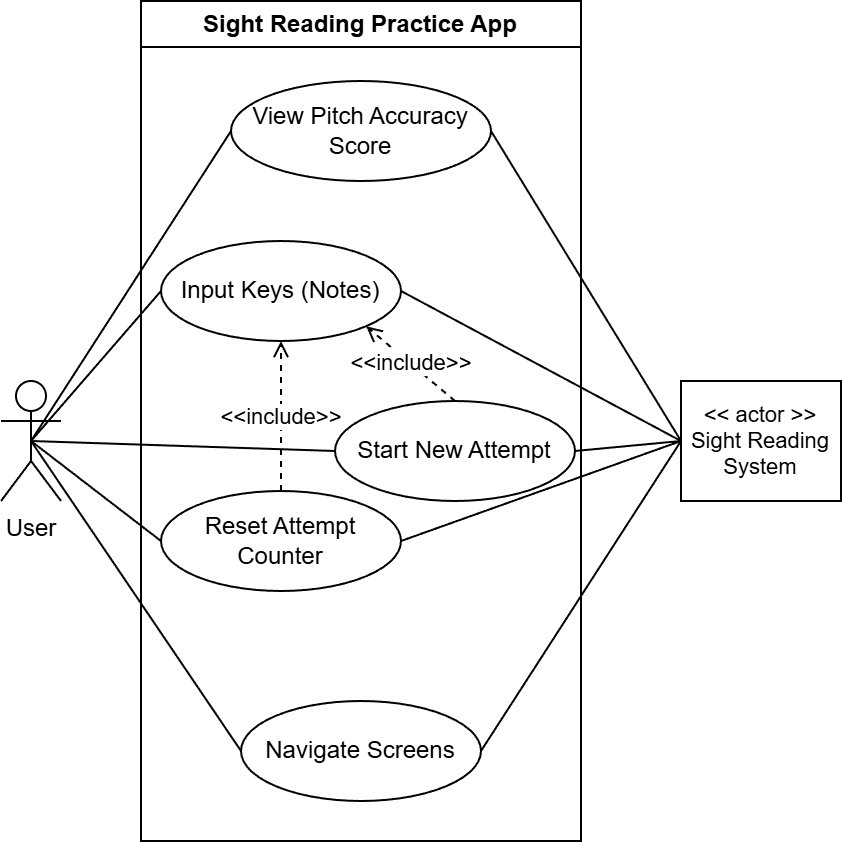

The diagram above was exported from draw.io. Its source (the exported page's mxGraphModel, read from the mxfile embedded in the PNG):
<mxGraphModel dx="983" dy="545" grid="0" gridSize="10" guides="1" tooltips="1" connect="1" arrows="1" fold="1" page="1" pageScale="1" pageWidth="850" pageHeight="1100" math="0" shadow="0">
  <root>
    <mxCell id="0" />
    <mxCell id="1" parent="0" />
    <mxCell id="Ez3KVHbYeWePxXuFPrIw-9" edge="1" parent="1" source="Ez3KVHbYeWePxXuFPrIw-1" style="rounded=0;orthogonalLoop=1;jettySize=auto;html=1;exitX=0.5;exitY=0.5;exitDx=0;exitDy=0;exitPerimeter=0;entryX=0;entryY=0.5;entryDx=0;entryDy=0;endArrow=none;endFill=0;strokeWidth=1;" target="Ez3KVHbYeWePxXuFPrIw-3">
      <mxGeometry relative="1" as="geometry" />
    </mxCell>
    <mxCell id="Piz6dK24lQ6qzMYEGusf-5" edge="1" parent="1" source="Ez3KVHbYeWePxXuFPrIw-1" style="rounded=0;orthogonalLoop=1;jettySize=auto;html=1;exitX=0.5;exitY=0.5;exitDx=0;exitDy=0;exitPerimeter=0;entryX=0;entryY=0.5;entryDx=0;entryDy=0;strokeColor=default;endArrow=none;endFill=0;" target="Piz6dK24lQ6qzMYEGusf-4">
      <mxGeometry relative="1" as="geometry" />
    </mxCell>
    <mxCell id="Piz6dK24lQ6qzMYEGusf-7" edge="1" parent="1" source="Ez3KVHbYeWePxXuFPrIw-1" style="edgeStyle=none;shape=connector;rounded=0;orthogonalLoop=1;jettySize=auto;html=1;exitX=0.5;exitY=0.5;exitDx=0;exitDy=0;exitPerimeter=0;entryX=0;entryY=0.5;entryDx=0;entryDy=0;strokeColor=default;align=center;verticalAlign=middle;fontFamily=Helvetica;fontSize=11;fontColor=default;labelBackgroundColor=default;endArrow=none;endFill=0;" target="Piz6dK24lQ6qzMYEGusf-6">
      <mxGeometry relative="1" as="geometry" />
    </mxCell>
    <mxCell id="rCm90uaFUkImVdAHRhTK-3" edge="1" parent="1" source="Ez3KVHbYeWePxXuFPrIw-1" style="rounded=0;orthogonalLoop=1;jettySize=auto;html=1;exitX=0.5;exitY=0.5;exitDx=0;exitDy=0;exitPerimeter=0;entryX=0;entryY=0.5;entryDx=0;entryDy=0;endArrow=none;endFill=0;" target="Piz6dK24lQ6qzMYEGusf-8">
      <mxGeometry relative="1" as="geometry" />
    </mxCell>
    <mxCell id="Ez3KVHbYeWePxXuFPrIw-1" parent="1" style="shape=umlActor;verticalLabelPosition=bottom;verticalAlign=top;html=1;outlineConnect=0;" value="User" vertex="1">
      <mxGeometry height="60" width="30" x="190" y="260" as="geometry" />
    </mxCell>
    <mxCell id="Ez3KVHbYeWePxXuFPrIw-2" parent="1" style="swimlane;whiteSpace=wrap;html=1;" value="Sight Reading Practice App" vertex="1">
      <mxGeometry height="420" width="220" x="260" y="70" as="geometry" />
    </mxCell>
    <mxCell id="Ez3KVHbYeWePxXuFPrIw-3" parent="Ez3KVHbYeWePxXuFPrIw-2" style="ellipse;whiteSpace=wrap;html=1;" value="View Pitch Accuracy Score" vertex="1">
      <mxGeometry height="50" width="130" x="45" y="40" as="geometry" />
    </mxCell>
    <mxCell id="Piz6dK24lQ6qzMYEGusf-4" parent="Ez3KVHbYeWePxXuFPrIw-2" style="ellipse;whiteSpace=wrap;html=1;" value="Navigate Screens" vertex="1">
      <mxGeometry height="50" width="120" x="50" y="350" as="geometry" />
    </mxCell>
    <mxCell id="Piz6dK24lQ6qzMYEGusf-6" parent="Ez3KVHbYeWePxXuFPrIw-2" style="ellipse;whiteSpace=wrap;html=1;" value="Input Keys (Notes)" vertex="1">
      <mxGeometry height="50" width="120" x="10" y="120" as="geometry" />
    </mxCell>
    <mxCell id="UKu6xGrbw3mz5_t0FewZ-9" edge="1" parent="Ez3KVHbYeWePxXuFPrIw-2" source="Piz6dK24lQ6qzMYEGusf-8" style="edgeStyle=none;shape=connector;rounded=0;orthogonalLoop=1;jettySize=auto;html=1;exitX=0.5;exitY=0;exitDx=0;exitDy=0;entryX=1;entryY=1;entryDx=0;entryDy=0;strokeColor=default;align=center;verticalAlign=middle;fontFamily=Helvetica;fontSize=11;fontColor=default;labelBackgroundColor=default;endArrow=open;endFill=0;dashed=1;" target="Piz6dK24lQ6qzMYEGusf-6" value="&amp;lt;&amp;lt;include&amp;gt;&amp;gt;">
      <mxGeometry relative="1" as="geometry" />
    </mxCell>
    <mxCell id="Piz6dK24lQ6qzMYEGusf-8" parent="Ez3KVHbYeWePxXuFPrIw-2" style="ellipse;whiteSpace=wrap;html=1;" value="Start New Attempt" vertex="1">
      <mxGeometry height="50" width="120" x="97" y="200" as="geometry" />
    </mxCell>
    <mxCell id="UKu6xGrbw3mz5_t0FewZ-10" edge="1" parent="Ez3KVHbYeWePxXuFPrIw-2" source="UKu6xGrbw3mz5_t0FewZ-1" style="edgeStyle=none;shape=connector;rounded=0;orthogonalLoop=1;jettySize=auto;html=1;exitX=0.5;exitY=0;exitDx=0;exitDy=0;entryX=0.5;entryY=1;entryDx=0;entryDy=0;strokeColor=default;align=center;verticalAlign=middle;fontFamily=Helvetica;fontSize=11;fontColor=default;labelBackgroundColor=default;endArrow=open;endFill=0;dashed=1;" target="Piz6dK24lQ6qzMYEGusf-6" value="&amp;lt;&amp;lt;include&amp;gt;&amp;gt;">
      <mxGeometry relative="1" as="geometry" />
    </mxCell>
    <mxCell id="UKu6xGrbw3mz5_t0FewZ-1" parent="Ez3KVHbYeWePxXuFPrIw-2" style="ellipse;whiteSpace=wrap;html=1;" value="Reset Attempt Counter" vertex="1">
      <mxGeometry height="50" width="120" x="10" y="245" as="geometry" />
    </mxCell>
    <mxCell id="UKu6xGrbw3mz5_t0FewZ-6" edge="1" parent="1" source="Piz6dK24lQ6qzMYEGusf-17" style="rounded=0;orthogonalLoop=1;jettySize=auto;html=1;exitX=0;exitY=0.5;exitDx=0;exitDy=0;entryX=1;entryY=0.5;entryDx=0;entryDy=0;endArrow=none;endFill=0;" target="Ez3KVHbYeWePxXuFPrIw-3">
      <mxGeometry relative="1" as="geometry" />
    </mxCell>
    <mxCell id="UKu6xGrbw3mz5_t0FewZ-7" edge="1" parent="1" source="Piz6dK24lQ6qzMYEGusf-17" style="edgeStyle=none;shape=connector;rounded=0;orthogonalLoop=1;jettySize=auto;html=1;exitX=0;exitY=0.5;exitDx=0;exitDy=0;entryX=1;entryY=0.5;entryDx=0;entryDy=0;strokeColor=default;align=center;verticalAlign=middle;fontFamily=Helvetica;fontSize=11;fontColor=default;labelBackgroundColor=default;endArrow=none;endFill=0;" target="Piz6dK24lQ6qzMYEGusf-6">
      <mxGeometry relative="1" as="geometry" />
    </mxCell>
    <mxCell id="UKu6xGrbw3mz5_t0FewZ-8" edge="1" parent="1" source="Piz6dK24lQ6qzMYEGusf-17" style="edgeStyle=none;shape=connector;rounded=0;orthogonalLoop=1;jettySize=auto;html=1;exitX=0;exitY=0.5;exitDx=0;exitDy=0;entryX=1;entryY=0.5;entryDx=0;entryDy=0;strokeColor=default;align=center;verticalAlign=middle;fontFamily=Helvetica;fontSize=11;fontColor=default;labelBackgroundColor=default;endArrow=none;endFill=0;" target="Piz6dK24lQ6qzMYEGusf-4">
      <mxGeometry relative="1" as="geometry" />
    </mxCell>
    <mxCell id="rCm90uaFUkImVdAHRhTK-4" edge="1" parent="1" source="Piz6dK24lQ6qzMYEGusf-17" style="rounded=0;orthogonalLoop=1;jettySize=auto;html=1;exitX=0;exitY=0.5;exitDx=0;exitDy=0;entryX=1;entryY=0.5;entryDx=0;entryDy=0;endArrow=none;endFill=0;" target="Piz6dK24lQ6qzMYEGusf-8">
      <mxGeometry relative="1" as="geometry" />
    </mxCell>
    <mxCell id="rCm90uaFUkImVdAHRhTK-5" edge="1" parent="1" source="Piz6dK24lQ6qzMYEGusf-17" style="rounded=0;orthogonalLoop=1;jettySize=auto;html=1;exitX=0;exitY=0.5;exitDx=0;exitDy=0;entryX=1;entryY=0.5;entryDx=0;entryDy=0;endArrow=none;endFill=0;" target="UKu6xGrbw3mz5_t0FewZ-1">
      <mxGeometry relative="1" as="geometry" />
    </mxCell>
    <mxCell id="Piz6dK24lQ6qzMYEGusf-17" parent="1" style="rounded=0;whiteSpace=wrap;html=1;fontFamily=Helvetica;fontSize=11;fontColor=default;labelBackgroundColor=default;" value="&amp;lt;&amp;lt; actor &amp;gt;&amp;gt;&lt;div&gt;Sight Reading System&lt;/div&gt;" vertex="1">
      <mxGeometry height="60" width="80" x="530" y="260" as="geometry" />
    </mxCell>
    <mxCell id="rCm90uaFUkImVdAHRhTK-1" edge="1" parent="1" source="UKu6xGrbw3mz5_t0FewZ-1" style="rounded=0;orthogonalLoop=1;jettySize=auto;html=1;exitX=0;exitY=0.5;exitDx=0;exitDy=0;entryX=0.5;entryY=0.5;entryDx=0;entryDy=0;entryPerimeter=0;endArrow=none;endFill=0;" target="Ez3KVHbYeWePxXuFPrIw-1">
      <mxGeometry relative="1" as="geometry" />
    </mxCell>
  </root>
</mxGraphModel>